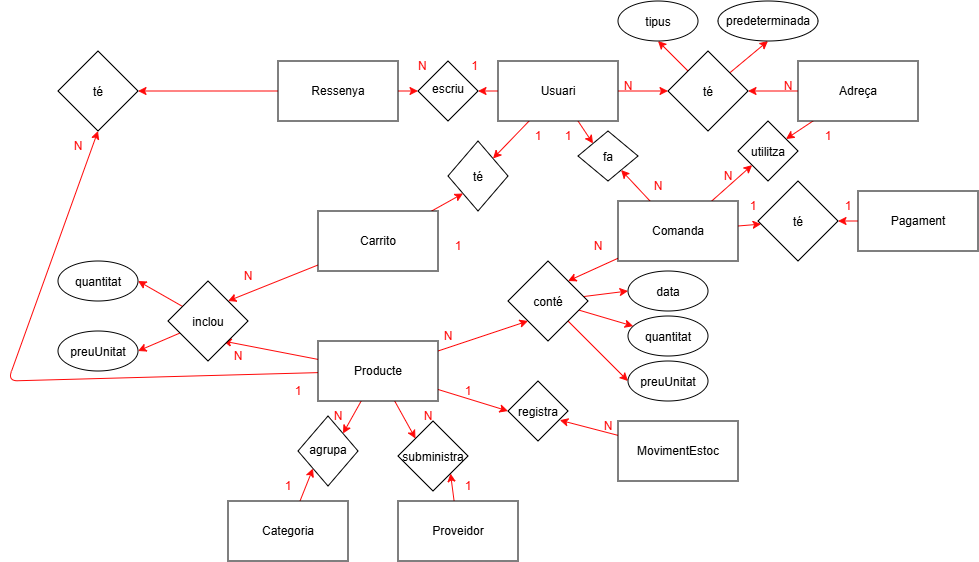

The diagram above was exported from draw.io. Its source (the exported page's mxGraphModel, read from the mxfile embedded in the PNG):
<mxGraphModel dx="1690" dy="926" grid="1" gridSize="10" guides="1" tooltips="1" connect="1" arrows="1" fold="1" page="1" pageScale="1" pageWidth="850" pageHeight="1100" math="0" shadow="0">
  <root>
    <mxCell id="0" />
    <mxCell id="1" parent="0" />
    <mxCell id="a0aO7BVFH4WuFu13YAF2-26" edge="1" parent="1" source="K_5qgDtNoakINZXhRQep-1" style="edgeStyle=none;html=1;strokeColor=#FF0909;" target="a0aO7BVFH4WuFu13YAF2-25" value="">
      <mxGeometry relative="1" as="geometry" />
    </mxCell>
    <mxCell id="a0aO7BVFH4WuFu13YAF2-57" edge="1" parent="1" source="K_5qgDtNoakINZXhRQep-1" style="edgeStyle=none;html=1;entryX=1;entryY=0;entryDx=0;entryDy=0;strokeColor=#FF0909;" target="a0aO7BVFH4WuFu13YAF2-56">
      <mxGeometry relative="1" as="geometry" />
    </mxCell>
    <mxCell id="a0aO7BVFH4WuFu13YAF2-61" edge="1" parent="1" source="K_5qgDtNoakINZXhRQep-1" style="edgeStyle=none;html=1;entryX=0;entryY=0;entryDx=0;entryDy=0;strokeColor=#FF0909;" target="a0aO7BVFH4WuFu13YAF2-59">
      <mxGeometry relative="1" as="geometry" />
    </mxCell>
    <mxCell id="a0aO7BVFH4WuFu13YAF2-66" edge="1" parent="1" source="K_5qgDtNoakINZXhRQep-1" style="edgeStyle=none;html=1;strokeColor=#FF0909;" target="a0aO7BVFH4WuFu13YAF2-64" value="">
      <mxGeometry relative="1" as="geometry" />
    </mxCell>
    <mxCell id="K_5qgDtNoakINZXhRQep-1" parent="1" style="rounded=0;whiteSpace=wrap;html=1;" value="Usuari" vertex="1">
      <mxGeometry height="60" width="120" x="140" y="60" as="geometry" />
    </mxCell>
    <mxCell id="a0aO7BVFH4WuFu13YAF2-27" edge="1" parent="1" source="K_5qgDtNoakINZXhRQep-2" style="edgeStyle=none;html=1;strokeColor=#FF0909;" target="a0aO7BVFH4WuFu13YAF2-25" value="">
      <mxGeometry relative="1" as="geometry" />
    </mxCell>
    <mxCell id="a0aO7BVFH4WuFu13YAF2-40" edge="1" parent="1" source="K_5qgDtNoakINZXhRQep-2" style="edgeStyle=none;html=1;strokeColor=#FF0909;" target="a0aO7BVFH4WuFu13YAF2-38">
      <mxGeometry relative="1" as="geometry" />
    </mxCell>
    <mxCell id="K_5qgDtNoakINZXhRQep-2" parent="1" style="whiteSpace=wrap;html=1;" value="Adreça" vertex="1">
      <mxGeometry height="60" width="120" x="440" y="60" as="geometry" />
    </mxCell>
    <mxCell id="a0aO7BVFH4WuFu13YAF2-5" edge="1" parent="1" source="K_5qgDtNoakINZXhRQep-4" style="edgeStyle=none;html=1;entryX=1;entryY=0;entryDx=0;entryDy=0;strokeColor=#FF0000;" target="a0aO7BVFH4WuFu13YAF2-1">
      <mxGeometry relative="1" as="geometry" />
    </mxCell>
    <mxCell id="a0aO7BVFH4WuFu13YAF2-37" edge="1" parent="1" source="K_5qgDtNoakINZXhRQep-4" style="edgeStyle=none;html=1;strokeColor=#FF0909;" target="a0aO7BVFH4WuFu13YAF2-35" value="">
      <mxGeometry relative="1" as="geometry" />
    </mxCell>
    <mxCell id="a0aO7BVFH4WuFu13YAF2-39" edge="1" parent="1" source="K_5qgDtNoakINZXhRQep-4" style="edgeStyle=none;html=1;strokeColor=#FF0909;" target="a0aO7BVFH4WuFu13YAF2-38">
      <mxGeometry relative="1" as="geometry" />
    </mxCell>
    <mxCell id="a0aO7BVFH4WuFu13YAF2-62" edge="1" parent="1" source="K_5qgDtNoakINZXhRQep-4" style="edgeStyle=none;html=1;strokeColor=#FF0909;" target="a0aO7BVFH4WuFu13YAF2-59">
      <mxGeometry relative="1" as="geometry" />
    </mxCell>
    <mxCell id="K_5qgDtNoakINZXhRQep-4" parent="1" style="whiteSpace=wrap;html=1;" value="Comanda" vertex="1">
      <mxGeometry height="60" width="120" x="260" y="200" as="geometry" />
    </mxCell>
    <mxCell id="a0aO7BVFH4WuFu13YAF2-36" edge="1" parent="1" source="K_5qgDtNoakINZXhRQep-7" style="edgeStyle=none;html=1;strokeColor=#FF0909;" target="a0aO7BVFH4WuFu13YAF2-35" value="">
      <mxGeometry relative="1" as="geometry" />
    </mxCell>
    <mxCell id="K_5qgDtNoakINZXhRQep-7" parent="1" style="whiteSpace=wrap;html=1;" value="Pagament" vertex="1">
      <mxGeometry height="60" width="120" x="500" y="190" as="geometry" />
    </mxCell>
    <mxCell id="a0aO7BVFH4WuFu13YAF2-65" edge="1" parent="1" source="K_5qgDtNoakINZXhRQep-11" style="edgeStyle=none;html=1;strokeColor=#FF0909;" target="a0aO7BVFH4WuFu13YAF2-64" value="">
      <mxGeometry relative="1" as="geometry" />
    </mxCell>
    <mxCell id="a0aO7BVFH4WuFu13YAF2-69" edge="1" parent="1" source="K_5qgDtNoakINZXhRQep-11" style="edgeStyle=none;html=1;entryX=1;entryY=0.5;entryDx=0;entryDy=0;strokeColor=#FF0909;" target="a0aO7BVFH4WuFu13YAF2-68">
      <mxGeometry relative="1" as="geometry" />
    </mxCell>
    <mxCell id="K_5qgDtNoakINZXhRQep-11" parent="1" style="whiteSpace=wrap;html=1;" value="Ressenya" vertex="1">
      <mxGeometry height="60" width="120" x="-80" y="60" as="geometry" />
    </mxCell>
    <mxCell id="a0aO7BVFH4WuFu13YAF2-16" edge="1" parent="1" source="K_5qgDtNoakINZXhRQep-13" style="edgeStyle=none;html=1;entryX=1;entryY=0;entryDx=0;entryDy=0;strokeColor=#FF0909;" target="a0aO7BVFH4WuFu13YAF2-13">
      <mxGeometry relative="1" as="geometry" />
    </mxCell>
    <mxCell id="a0aO7BVFH4WuFu13YAF2-58" edge="1" parent="1" source="K_5qgDtNoakINZXhRQep-13" style="edgeStyle=none;html=1;entryX=0;entryY=1;entryDx=0;entryDy=0;strokeColor=#FF0909;" target="a0aO7BVFH4WuFu13YAF2-56">
      <mxGeometry relative="1" as="geometry" />
    </mxCell>
    <mxCell id="K_5qgDtNoakINZXhRQep-13" parent="1" style="whiteSpace=wrap;html=1;" value="Carrito" vertex="1">
      <mxGeometry height="60" width="120" x="-40" y="210" as="geometry" />
    </mxCell>
    <mxCell id="a0aO7BVFH4WuFu13YAF2-4" edge="1" parent="1" source="K_5qgDtNoakINZXhRQep-15" style="edgeStyle=none;html=1;entryX=0;entryY=1;entryDx=0;entryDy=0;strokeColor=#FF0909;" target="a0aO7BVFH4WuFu13YAF2-1">
      <mxGeometry relative="1" as="geometry" />
    </mxCell>
    <mxCell id="a0aO7BVFH4WuFu13YAF2-15" edge="1" parent="1" source="K_5qgDtNoakINZXhRQep-15" style="edgeStyle=none;html=1;entryX=0.25;entryY=0;entryDx=0;entryDy=0;strokeColor=#FF0909;" target="K_5qgDtNoakINZXhRQep-37">
      <mxGeometry relative="1" as="geometry" />
    </mxCell>
    <mxCell id="a0aO7BVFH4WuFu13YAF2-42" edge="1" parent="1" source="K_5qgDtNoakINZXhRQep-15" style="edgeStyle=none;html=1;entryX=0;entryY=0.5;entryDx=0;entryDy=0;strokeColor=#FF0909;" target="a0aO7BVFH4WuFu13YAF2-41">
      <mxGeometry relative="1" as="geometry" />
    </mxCell>
    <mxCell id="a0aO7BVFH4WuFu13YAF2-48" edge="1" parent="1" source="K_5qgDtNoakINZXhRQep-15" style="edgeStyle=none;html=1;entryX=1;entryY=0;entryDx=0;entryDy=0;strokeColor=#FF0909;" target="a0aO7BVFH4WuFu13YAF2-46">
      <mxGeometry relative="1" as="geometry" />
    </mxCell>
    <mxCell id="a0aO7BVFH4WuFu13YAF2-53" edge="1" parent="1" source="K_5qgDtNoakINZXhRQep-15" style="edgeStyle=none;html=1;entryX=0;entryY=0;entryDx=0;entryDy=0;strokeColor=#FF0909;" target="a0aO7BVFH4WuFu13YAF2-50">
      <mxGeometry relative="1" as="geometry" />
    </mxCell>
    <mxCell id="a0aO7BVFH4WuFu13YAF2-70" edge="1" parent="1" source="K_5qgDtNoakINZXhRQep-15" style="edgeStyle=none;html=1;entryX=0.5;entryY=1;entryDx=0;entryDy=0;strokeColor=#FF0909;" target="a0aO7BVFH4WuFu13YAF2-68">
      <mxGeometry relative="1" as="geometry">
        <Array as="points">
          <mxPoint x="-350" y="380" />
        </Array>
      </mxGeometry>
    </mxCell>
    <mxCell id="K_5qgDtNoakINZXhRQep-15" parent="1" style="whiteSpace=wrap;html=1;" value="Producte" vertex="1">
      <mxGeometry height="60" width="120" x="-40" y="340" as="geometry" />
    </mxCell>
    <mxCell id="a0aO7BVFH4WuFu13YAF2-47" edge="1" parent="1" source="K_5qgDtNoakINZXhRQep-19" style="edgeStyle=none;html=1;entryX=0;entryY=1;entryDx=0;entryDy=0;strokeColor=#FF0909;" target="a0aO7BVFH4WuFu13YAF2-46">
      <mxGeometry relative="1" as="geometry" />
    </mxCell>
    <mxCell id="K_5qgDtNoakINZXhRQep-19" parent="1" style="whiteSpace=wrap;html=1;" value="Categoria" vertex="1">
      <mxGeometry height="60" width="120" x="-130" y="500" as="geometry" />
    </mxCell>
    <mxCell id="a0aO7BVFH4WuFu13YAF2-54" edge="1" parent="1" source="K_5qgDtNoakINZXhRQep-20" style="edgeStyle=none;html=1;entryX=1;entryY=1;entryDx=0;entryDy=0;strokeColor=#FF0909;" target="a0aO7BVFH4WuFu13YAF2-50">
      <mxGeometry relative="1" as="geometry" />
    </mxCell>
    <mxCell id="K_5qgDtNoakINZXhRQep-20" parent="1" style="whiteSpace=wrap;html=1;" value="Proveidor" vertex="1">
      <mxGeometry height="60" width="120" x="40" y="500" as="geometry" />
    </mxCell>
    <mxCell id="a0aO7BVFH4WuFu13YAF2-43" edge="1" parent="1" source="K_5qgDtNoakINZXhRQep-26" style="edgeStyle=none;html=1;entryX=0.863;entryY=0.653;entryDx=0;entryDy=0;entryPerimeter=0;strokeColor=#FF0909;" target="a0aO7BVFH4WuFu13YAF2-41">
      <mxGeometry relative="1" as="geometry" />
    </mxCell>
    <mxCell id="K_5qgDtNoakINZXhRQep-26" parent="1" style="whiteSpace=wrap;html=1;" value="MovimentEstoc" vertex="1">
      <mxGeometry height="60" width="120" x="260" y="420" as="geometry" />
    </mxCell>
    <mxCell id="K_5qgDtNoakINZXhRQep-28" parent="1" style="text;html=1;whiteSpace=wrap;align=center;verticalAlign=middle;rounded=0;fontColor=#FF0000;" value="N&lt;span style=&quot;white-space: pre;&quot;&gt;&#09;&lt;/span&gt;&lt;span style=&quot;white-space: pre;&quot;&gt;&#09;&lt;/span&gt;1" vertex="1">
      <mxGeometry height="30" width="100" x="40" y="50" as="geometry" />
    </mxCell>
    <mxCell id="K_5qgDtNoakINZXhRQep-29" parent="1" style="text;html=1;whiteSpace=wrap;align=center;verticalAlign=middle;rounded=0;fontColor=#FF0000;" value="N" vertex="1">
      <mxGeometry height="30" width="60" x="270" y="170" as="geometry" />
    </mxCell>
    <mxCell id="K_5qgDtNoakINZXhRQep-30" parent="1" style="text;html=1;whiteSpace=wrap;strokeColor=none;fillColor=none;align=center;verticalAlign=middle;rounded=0;fontColor=#FF0000;" value="N" vertex="1">
      <mxGeometry height="30" width="60" x="340" y="160" as="geometry" />
    </mxCell>
    <mxCell id="K_5qgDtNoakINZXhRQep-33" parent="1" style="text;html=1;whiteSpace=wrap;strokeColor=none;fillColor=none;align=center;verticalAlign=middle;rounded=0;fontColor=#FF0000;" value="N" vertex="1">
      <mxGeometry height="30" width="60" x="220" y="410" as="geometry" />
    </mxCell>
    <mxCell id="K_5qgDtNoakINZXhRQep-34" parent="1" style="text;html=1;whiteSpace=wrap;strokeColor=none;fillColor=none;align=center;verticalAlign=middle;rounded=0;fontColor=#FF0000;" value="N" vertex="1">
      <mxGeometry height="30" width="60" x="40" y="400" as="geometry" />
    </mxCell>
    <mxCell id="K_5qgDtNoakINZXhRQep-35" parent="1" style="text;html=1;whiteSpace=wrap;strokeColor=none;fillColor=none;align=center;verticalAlign=middle;rounded=0;fontColor=#FF0000;" value="N" vertex="1">
      <mxGeometry height="30" width="60" x="-50" y="400" as="geometry" />
    </mxCell>
    <mxCell id="K_5qgDtNoakINZXhRQep-37" parent="1" style="text;html=1;whiteSpace=wrap;strokeColor=none;fillColor=none;align=center;verticalAlign=middle;rounded=0;fontColor=#FF0000;" value="N" vertex="1">
      <mxGeometry height="30" width="60" x="-150" y="340" as="geometry" />
    </mxCell>
    <mxCell id="K_5qgDtNoakINZXhRQep-39" parent="1" style="text;html=1;whiteSpace=wrap;align=center;verticalAlign=middle;rounded=0;fontColor=#FF0000;" value="1" vertex="1">
      <mxGeometry height="30" width="40" x="190" y="120" as="geometry" />
    </mxCell>
    <mxCell id="K_5qgDtNoakINZXhRQep-40" parent="1" style="text;html=1;whiteSpace=wrap;align=center;verticalAlign=middle;rounded=0;fontColor=#FF0000;" value="1" vertex="1">
      <mxGeometry height="30" width="60" x="150" y="120" as="geometry" />
    </mxCell>
    <mxCell id="K_5qgDtNoakINZXhRQep-41" parent="1" style="text;html=1;whiteSpace=wrap;strokeColor=none;fillColor=none;align=center;verticalAlign=middle;rounded=0;fontColor=#FF0000;" value="1" vertex="1">
      <mxGeometry height="30" width="60" x="70" y="230" as="geometry" />
    </mxCell>
    <mxCell id="K_5qgDtNoakINZXhRQep-49" parent="1" style="text;html=1;whiteSpace=wrap;strokeColor=none;fillColor=none;align=center;verticalAlign=middle;rounded=0;fontColor=#FF0000;" value="1" vertex="1">
      <mxGeometry height="30" width="60" x="80" y="470" as="geometry" />
    </mxCell>
    <mxCell id="K_5qgDtNoakINZXhRQep-51" parent="1" style="text;html=1;whiteSpace=wrap;strokeColor=none;fillColor=none;align=center;verticalAlign=middle;rounded=0;fontColor=#FF0000;" value="1" vertex="1">
      <mxGeometry height="30" width="60" x="-100" y="470" as="geometry" />
    </mxCell>
    <mxCell id="K_5qgDtNoakINZXhRQep-55" parent="1" style="text;html=1;whiteSpace=wrap;strokeColor=none;fillColor=none;align=center;verticalAlign=middle;rounded=0;fontColor=#FF0000;" value="1" vertex="1">
      <mxGeometry height="30" width="60" x="365" y="190" as="geometry" />
    </mxCell>
    <mxCell id="K_5qgDtNoakINZXhRQep-56" parent="1" style="text;html=1;whiteSpace=wrap;strokeColor=none;fillColor=none;align=center;verticalAlign=middle;rounded=0;fontColor=#FF0000;" value="1" vertex="1">
      <mxGeometry height="30" width="60" x="460" y="190" as="geometry" />
    </mxCell>
    <mxCell id="K_5qgDtNoakINZXhRQep-58" parent="1" style="text;html=1;whiteSpace=wrap;strokeColor=none;fillColor=none;align=center;verticalAlign=middle;rounded=0;fontColor=#FF0000;" value="1" vertex="1">
      <mxGeometry height="30" width="60" x="80" y="375" as="geometry" />
    </mxCell>
    <mxCell id="a0aO7BVFH4WuFu13YAF2-11" edge="1" parent="1" source="a0aO7BVFH4WuFu13YAF2-1" style="edgeStyle=none;html=1;strokeColor=#FF0909;" target="a0aO7BVFH4WuFu13YAF2-8">
      <mxGeometry relative="1" as="geometry" />
    </mxCell>
    <mxCell id="a0aO7BVFH4WuFu13YAF2-12" edge="1" parent="1" source="a0aO7BVFH4WuFu13YAF2-1" style="edgeStyle=none;html=1;entryX=0;entryY=0.5;entryDx=0;entryDy=0;strokeColor=#FF0909;" target="a0aO7BVFH4WuFu13YAF2-10">
      <mxGeometry relative="1" as="geometry" />
    </mxCell>
    <mxCell id="a0aO7BVFH4WuFu13YAF2-45" edge="1" parent="1" source="a0aO7BVFH4WuFu13YAF2-1" style="edgeStyle=none;html=1;entryX=0;entryY=0.5;entryDx=0;entryDy=0;strokeColor=#FF0909;" target="a0aO7BVFH4WuFu13YAF2-44">
      <mxGeometry relative="1" as="geometry" />
    </mxCell>
    <mxCell id="a0aO7BVFH4WuFu13YAF2-1" parent="1" style="rhombus;whiteSpace=wrap;html=1;shapeInside=1;" value="&lt;div&gt;&lt;br&gt;&lt;/div&gt;&lt;div&gt;&lt;br&gt;&lt;/div&gt;&lt;div&gt;conté&lt;/div&gt;" vertex="1">
      <mxGeometry height="80" width="80" x="150" y="260" as="geometry" />
    </mxCell>
    <mxCell id="a0aO7BVFH4WuFu13YAF2-6" parent="1" style="text;html=1;whiteSpace=wrap;strokeColor=none;fillColor=none;align=center;verticalAlign=middle;rounded=0;fontColor=#FF0000;" value="N" vertex="1">
      <mxGeometry height="30" width="60" x="60" y="320" as="geometry" />
    </mxCell>
    <mxCell id="a0aO7BVFH4WuFu13YAF2-7" parent="1" style="text;html=1;whiteSpace=wrap;strokeColor=none;fillColor=none;align=center;verticalAlign=middle;rounded=0;fontColor=#FF0000;" value="N" vertex="1">
      <mxGeometry height="30" width="60" x="210" y="230" as="geometry" />
    </mxCell>
    <mxCell id="a0aO7BVFH4WuFu13YAF2-8" parent="1" style="ellipse;whiteSpace=wrap;html=1;shapeInside=1;" value="quantitat" vertex="1">
      <mxGeometry height="40" width="80" x="270" y="315" as="geometry" />
    </mxCell>
    <mxCell id="a0aO7BVFH4WuFu13YAF2-10" parent="1" style="ellipse;whiteSpace=wrap;html=1;shapeInside=1;" value="preuUnitat" vertex="1">
      <mxGeometry height="40" width="80" x="270" y="360" as="geometry" />
    </mxCell>
    <mxCell id="a0aO7BVFH4WuFu13YAF2-21" edge="1" parent="1" source="a0aO7BVFH4WuFu13YAF2-13" style="edgeStyle=none;html=1;entryX=1;entryY=0.5;entryDx=0;entryDy=0;strokeColor=#FF0909;" target="a0aO7BVFH4WuFu13YAF2-19">
      <mxGeometry relative="1" as="geometry" />
    </mxCell>
    <mxCell id="a0aO7BVFH4WuFu13YAF2-22" edge="1" parent="1" source="a0aO7BVFH4WuFu13YAF2-13" style="edgeStyle=none;html=1;entryX=1;entryY=0.5;entryDx=0;entryDy=0;strokeColor=#FF0909;" target="a0aO7BVFH4WuFu13YAF2-20">
      <mxGeometry relative="1" as="geometry" />
    </mxCell>
    <mxCell id="a0aO7BVFH4WuFu13YAF2-13" parent="1" style="rhombus;whiteSpace=wrap;html=1;shapeInside=1;" value="&lt;div&gt;&lt;br&gt;&lt;/div&gt;&lt;div&gt;&lt;br&gt;&lt;/div&gt;&lt;div&gt;inclou&lt;/div&gt;" vertex="1">
      <mxGeometry height="80" width="80" x="-190" y="280" as="geometry" />
    </mxCell>
    <mxCell id="a0aO7BVFH4WuFu13YAF2-18" parent="1" style="text;html=1;whiteSpace=wrap;strokeColor=none;fillColor=none;align=center;verticalAlign=middle;rounded=0;fontColor=#FF0000;" value="N" vertex="1">
      <mxGeometry height="30" width="60" x="-140" y="260" as="geometry" />
    </mxCell>
    <mxCell id="a0aO7BVFH4WuFu13YAF2-19" parent="1" style="ellipse;whiteSpace=wrap;html=1;shapeInside=1;" value="quantitat" vertex="1">
      <mxGeometry height="40" width="80" x="-300" y="260" as="geometry" />
    </mxCell>
    <mxCell id="a0aO7BVFH4WuFu13YAF2-20" parent="1" style="ellipse;whiteSpace=wrap;html=1;shapeInside=1;" value="preuUnitat" vertex="1">
      <mxGeometry height="40" width="80" x="-300" y="330" as="geometry" />
    </mxCell>
    <mxCell id="a0aO7BVFH4WuFu13YAF2-24" parent="1" style="text;html=1;whiteSpace=wrap;strokeColor=none;fillColor=none;align=center;verticalAlign=middle;rounded=0;fontColor=#FF0000;" value="1" vertex="1">
      <mxGeometry height="30" width="60" x="440" y="120" as="geometry" />
    </mxCell>
    <mxCell id="a0aO7BVFH4WuFu13YAF2-32" edge="1" parent="1" source="a0aO7BVFH4WuFu13YAF2-25" style="edgeStyle=none;html=1;entryX=0.5;entryY=1;entryDx=0;entryDy=0;strokeColor=#FF0909;" target="a0aO7BVFH4WuFu13YAF2-30">
      <mxGeometry relative="1" as="geometry" />
    </mxCell>
    <mxCell id="a0aO7BVFH4WuFu13YAF2-33" edge="1" parent="1" source="a0aO7BVFH4WuFu13YAF2-25" style="edgeStyle=none;html=1;entryX=0.5;entryY=1;entryDx=0;entryDy=0;strokeColor=#FF0909;" target="a0aO7BVFH4WuFu13YAF2-31">
      <mxGeometry relative="1" as="geometry" />
    </mxCell>
    <mxCell id="a0aO7BVFH4WuFu13YAF2-25" parent="1" style="rhombus;whiteSpace=wrap;html=1;shapeInside=1;" value="&lt;div&gt;&lt;br&gt;&lt;/div&gt;&lt;div&gt;&lt;br&gt;&lt;/div&gt;&lt;div&gt;té&lt;/div&gt;" vertex="1">
      <mxGeometry height="80" width="80" x="310" y="50" as="geometry" />
    </mxCell>
    <mxCell id="a0aO7BVFH4WuFu13YAF2-28" parent="1" style="text;html=1;whiteSpace=wrap;strokeColor=none;fillColor=none;align=center;verticalAlign=middle;rounded=0;fontColor=#FF0000;" value="N" vertex="1">
      <mxGeometry height="30" width="60" x="240" y="70" as="geometry" />
    </mxCell>
    <mxCell id="a0aO7BVFH4WuFu13YAF2-29" parent="1" style="text;html=1;whiteSpace=wrap;strokeColor=none;fillColor=none;align=center;verticalAlign=middle;rounded=0;fontColor=#FF0000;" value="N" vertex="1">
      <mxGeometry height="30" width="60" x="400" y="70" as="geometry" />
    </mxCell>
    <mxCell id="a0aO7BVFH4WuFu13YAF2-30" parent="1" style="ellipse;whiteSpace=wrap;html=1;shapeInside=1;" value="tipus" vertex="1">
      <mxGeometry height="40" width="80" x="260" as="geometry" />
    </mxCell>
    <mxCell id="a0aO7BVFH4WuFu13YAF2-31" parent="1" style="ellipse;whiteSpace=wrap;html=1;shapeInside=1;" value="predeterminada" vertex="1">
      <mxGeometry height="40" width="100" x="360" as="geometry" />
    </mxCell>
    <mxCell id="a0aO7BVFH4WuFu13YAF2-35" parent="1" style="rhombus;whiteSpace=wrap;html=1;shapeInside=1;" value="&lt;div&gt;&lt;br&gt;&lt;/div&gt;&lt;div&gt;&lt;br&gt;&lt;/div&gt;&lt;div&gt;té&lt;/div&gt;" vertex="1">
      <mxGeometry height="80" width="80" x="400" y="180" as="geometry" />
    </mxCell>
    <mxCell id="a0aO7BVFH4WuFu13YAF2-38" parent="1" style="rhombus;whiteSpace=wrap;html=1;shapeInside=1;" value="&lt;div&gt;&lt;br&gt;&lt;/div&gt;&lt;div&gt;utilitza&lt;/div&gt;" vertex="1">
      <mxGeometry height="60" width="60" x="380" y="120" as="geometry" />
    </mxCell>
    <mxCell id="a0aO7BVFH4WuFu13YAF2-41" parent="1" style="rhombus;whiteSpace=wrap;html=1;shapeInside=1;" value="&lt;div&gt;&lt;br&gt;&lt;/div&gt;&lt;div&gt;registra&lt;/div&gt;" vertex="1">
      <mxGeometry height="60" width="60" x="150" y="380" as="geometry" />
    </mxCell>
    <mxCell id="a0aO7BVFH4WuFu13YAF2-44" parent="1" style="ellipse;whiteSpace=wrap;html=1;shapeInside=1;" value="data" vertex="1">
      <mxGeometry height="40" width="80" x="270" y="270" as="geometry" />
    </mxCell>
    <mxCell id="a0aO7BVFH4WuFu13YAF2-46" parent="1" style="rhombus;whiteSpace=wrap;html=1;shapeInside=1;" value="agrupa" vertex="1">
      <mxGeometry height="70" width="60" x="-60" y="415" as="geometry" />
    </mxCell>
    <mxCell id="a0aO7BVFH4WuFu13YAF2-50" parent="1" style="rhombus;whiteSpace=wrap;html=1;shapeInside=1;" value="subministra" vertex="1">
      <mxGeometry height="70" width="70" x="40" y="420" as="geometry" />
    </mxCell>
    <mxCell id="a0aO7BVFH4WuFu13YAF2-56" parent="1" style="rhombus;whiteSpace=wrap;html=1;shapeInside=1;" value="té" vertex="1">
      <mxGeometry height="70" width="60" x="90" y="140" as="geometry" />
    </mxCell>
    <mxCell id="a0aO7BVFH4WuFu13YAF2-59" parent="1" style="rhombus;whiteSpace=wrap;html=1;shapeInside=1;" value="fa" vertex="1">
      <mxGeometry height="50" width="60" x="220" y="130" as="geometry" />
    </mxCell>
    <mxCell id="a0aO7BVFH4WuFu13YAF2-64" parent="1" style="rhombus;whiteSpace=wrap;html=1;shapeInside=1;" value="escriu" vertex="1">
      <mxGeometry height="60" width="60" x="60" y="60" as="geometry" />
    </mxCell>
    <mxCell id="a0aO7BVFH4WuFu13YAF2-68" parent="1" style="rhombus;whiteSpace=wrap;html=1;shapeInside=1;" value="té" vertex="1">
      <mxGeometry height="80" width="80" x="-300" y="50" as="geometry" />
    </mxCell>
    <mxCell id="a0aO7BVFH4WuFu13YAF2-71" parent="1" style="text;html=1;whiteSpace=wrap;strokeColor=none;fillColor=none;align=center;verticalAlign=middle;rounded=0;fontColor=#FF0000;" value="1" vertex="1">
      <mxGeometry height="30" width="60" x="-90" y="375" as="geometry" />
    </mxCell>
    <mxCell id="a0aO7BVFH4WuFu13YAF2-72" parent="1" style="text;html=1;whiteSpace=wrap;strokeColor=none;fillColor=none;align=center;verticalAlign=middle;rounded=0;fontColor=#FF0000;" value="N" vertex="1">
      <mxGeometry height="30" width="60" x="-310" y="130" as="geometry" />
    </mxCell>
  </root>
</mxGraphModel>